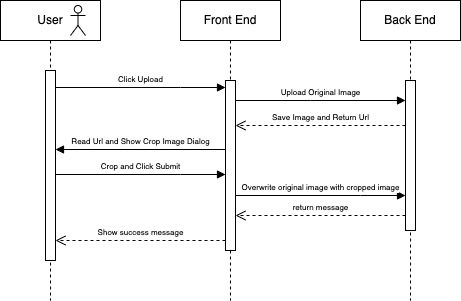

The diagram above was exported from draw.io. Its source (the exported page's mxGraphModel, read from the mxfile embedded in the PNG):
<mxGraphModel dx="891" dy="580" grid="1" gridSize="10" guides="1" tooltips="1" connect="1" arrows="1" fold="1" page="1" pageScale="1" pageWidth="850" pageHeight="1100" math="0" shadow="0">
  <root>
    <mxCell id="0" />
    <mxCell id="1" parent="0" />
    <mxCell id="aM9ryv3xv72pqoxQDRHE-1" value="User" style="shape=umlLifeline;perimeter=lifelinePerimeter;whiteSpace=wrap;html=1;container=0;dropTarget=0;collapsible=0;recursiveResize=0;outlineConnect=0;portConstraint=eastwest;newEdgeStyle={&quot;edgeStyle&quot;:&quot;elbowEdgeStyle&quot;,&quot;elbow&quot;:&quot;vertical&quot;,&quot;curved&quot;:0,&quot;rounded&quot;:0};" parent="1" vertex="1">
      <mxGeometry x="40" y="40" width="100" height="300" as="geometry" />
    </mxCell>
    <mxCell id="aM9ryv3xv72pqoxQDRHE-2" value="" style="html=1;points=[];perimeter=orthogonalPerimeter;outlineConnect=0;targetShapes=umlLifeline;portConstraint=eastwest;newEdgeStyle={&quot;edgeStyle&quot;:&quot;elbowEdgeStyle&quot;,&quot;elbow&quot;:&quot;vertical&quot;,&quot;curved&quot;:0,&quot;rounded&quot;:0};" parent="aM9ryv3xv72pqoxQDRHE-1" vertex="1">
      <mxGeometry x="45" y="70" width="10" height="190" as="geometry" />
    </mxCell>
    <mxCell id="aM9ryv3xv72pqoxQDRHE-5" value="Front End" style="shape=umlLifeline;perimeter=lifelinePerimeter;whiteSpace=wrap;html=1;container=0;dropTarget=0;collapsible=0;recursiveResize=0;outlineConnect=0;portConstraint=eastwest;newEdgeStyle={&quot;edgeStyle&quot;:&quot;elbowEdgeStyle&quot;,&quot;elbow&quot;:&quot;vertical&quot;,&quot;curved&quot;:0,&quot;rounded&quot;:0};" parent="1" vertex="1">
      <mxGeometry x="220" y="40" width="100" height="300" as="geometry" />
    </mxCell>
    <mxCell id="aM9ryv3xv72pqoxQDRHE-6" value="" style="html=1;points=[];perimeter=orthogonalPerimeter;outlineConnect=0;targetShapes=umlLifeline;portConstraint=eastwest;newEdgeStyle={&quot;edgeStyle&quot;:&quot;elbowEdgeStyle&quot;,&quot;elbow&quot;:&quot;vertical&quot;,&quot;curved&quot;:0,&quot;rounded&quot;:0};" parent="aM9ryv3xv72pqoxQDRHE-5" vertex="1">
      <mxGeometry x="45" y="80" width="10" height="170" as="geometry" />
    </mxCell>
    <mxCell id="aM9ryv3xv72pqoxQDRHE-8" value="&lt;font style=&quot;font-size: 8px;&quot;&gt;Show success message&lt;/font&gt;" style="html=1;verticalAlign=bottom;endArrow=open;dashed=1;endSize=8;edgeStyle=elbowEdgeStyle;elbow=vertical;curved=0;rounded=0;" parent="1" source="aM9ryv3xv72pqoxQDRHE-6" target="aM9ryv3xv72pqoxQDRHE-2" edge="1">
      <mxGeometry relative="1" as="geometry">
        <mxPoint x="195" y="205" as="targetPoint" />
        <Array as="points">
          <mxPoint x="190" y="280" />
        </Array>
      </mxGeometry>
    </mxCell>
    <mxCell id="D889DH9RulvNGQhMoTQ8-1" value="Back End" style="shape=umlLifeline;perimeter=lifelinePerimeter;whiteSpace=wrap;html=1;container=0;dropTarget=0;collapsible=0;recursiveResize=0;outlineConnect=0;portConstraint=eastwest;newEdgeStyle={&quot;edgeStyle&quot;:&quot;elbowEdgeStyle&quot;,&quot;elbow&quot;:&quot;vertical&quot;,&quot;curved&quot;:0,&quot;rounded&quot;:0};" parent="1" vertex="1">
      <mxGeometry x="400" y="40" width="100" height="300" as="geometry" />
    </mxCell>
    <mxCell id="D889DH9RulvNGQhMoTQ8-2" value="" style="html=1;points=[];perimeter=orthogonalPerimeter;outlineConnect=0;targetShapes=umlLifeline;portConstraint=eastwest;newEdgeStyle={&quot;edgeStyle&quot;:&quot;elbowEdgeStyle&quot;,&quot;elbow&quot;:&quot;vertical&quot;,&quot;curved&quot;:0,&quot;rounded&quot;:0};" parent="D889DH9RulvNGQhMoTQ8-1" vertex="1">
      <mxGeometry x="45" y="80" width="10" height="150" as="geometry" />
    </mxCell>
    <mxCell id="D889DH9RulvNGQhMoTQ8-3" value="" style="shape=umlActor;verticalLabelPosition=bottom;verticalAlign=top;html=1;outlineConnect=0;" parent="1" vertex="1">
      <mxGeometry x="110" y="45" width="15" height="30" as="geometry" />
    </mxCell>
    <mxCell id="D889DH9RulvNGQhMoTQ8-4" value="&lt;font style=&quot;font-size: 8px;&quot;&gt;Upload Original Image&lt;/font&gt;" style="html=1;verticalAlign=bottom;endArrow=block;edgeStyle=elbowEdgeStyle;elbow=vertical;curved=0;rounded=0;" parent="1" source="aM9ryv3xv72pqoxQDRHE-6" target="D889DH9RulvNGQhMoTQ8-2" edge="1">
      <mxGeometry relative="1" as="geometry">
        <mxPoint x="310" y="130" as="sourcePoint" />
        <Array as="points">
          <mxPoint x="350" y="140" />
          <mxPoint x="395" y="130" />
        </Array>
        <mxPoint x="440" y="130" as="targetPoint" />
      </mxGeometry>
    </mxCell>
    <mxCell id="0Sk2B6mtArZWiZiBEMRQ-7" value="&lt;font style=&quot;font-size: 8px;&quot;&gt;Click Upload&lt;/font&gt;" style="html=1;verticalAlign=bottom;endArrow=block;edgeStyle=elbowEdgeStyle;elbow=vertical;curved=0;rounded=0;" edge="1" parent="1">
      <mxGeometry relative="1" as="geometry">
        <mxPoint x="95" y="127" as="sourcePoint" />
        <Array as="points">
          <mxPoint x="220" y="127" />
          <mxPoint x="180" y="127" />
        </Array>
        <mxPoint x="265" y="127" as="targetPoint" />
      </mxGeometry>
    </mxCell>
    <mxCell id="0Sk2B6mtArZWiZiBEMRQ-8" value="&lt;font style=&quot;font-size: 8px;&quot;&gt;Crop and Click Submit&lt;/font&gt;" style="html=1;verticalAlign=bottom;endArrow=block;edgeStyle=elbowEdgeStyle;elbow=vertical;curved=0;rounded=0;" edge="1" parent="1">
      <mxGeometry relative="1" as="geometry">
        <mxPoint x="95" y="214" as="sourcePoint" />
        <Array as="points">
          <mxPoint x="220" y="214" />
          <mxPoint x="180" y="214" />
        </Array>
        <mxPoint x="265" y="214" as="targetPoint" />
      </mxGeometry>
    </mxCell>
    <mxCell id="0Sk2B6mtArZWiZiBEMRQ-10" value="&lt;font style=&quot;font-size: 8px;&quot;&gt;Read Url and Show Crop Image Dialog&lt;/font&gt;" style="html=1;verticalAlign=bottom;endArrow=block;edgeStyle=elbowEdgeStyle;elbow=vertical;curved=0;rounded=0;" edge="1" parent="1">
      <mxGeometry x="0.4769" relative="1" as="geometry">
        <mxPoint x="110" y="189" as="sourcePoint" />
        <Array as="points">
          <mxPoint x="265" y="189" />
          <mxPoint x="195" y="189" />
        </Array>
        <mxPoint x="95" y="189" as="targetPoint" />
        <mxPoint as="offset" />
      </mxGeometry>
    </mxCell>
    <mxCell id="0Sk2B6mtArZWiZiBEMRQ-11" value="&lt;font style=&quot;font-size: 8px;&quot;&gt;Save Image and Return Url&lt;/font&gt;" style="html=1;verticalAlign=bottom;endArrow=open;dashed=1;endSize=8;edgeStyle=elbowEdgeStyle;elbow=vertical;curved=0;rounded=0;" edge="1" parent="1">
      <mxGeometry relative="1" as="geometry">
        <mxPoint x="275" y="165" as="targetPoint" />
        <Array as="points">
          <mxPoint x="370" y="165" />
        </Array>
        <mxPoint x="445" y="165" as="sourcePoint" />
      </mxGeometry>
    </mxCell>
    <mxCell id="0Sk2B6mtArZWiZiBEMRQ-12" value="&lt;font style=&quot;font-size: 8px;&quot;&gt;Overwrite original image with cropped image&lt;/font&gt;" style="html=1;verticalAlign=bottom;endArrow=block;edgeStyle=elbowEdgeStyle;elbow=vertical;curved=0;rounded=0;" edge="1" parent="1">
      <mxGeometry relative="1" as="geometry">
        <mxPoint x="275" y="235" as="sourcePoint" />
        <Array as="points">
          <mxPoint x="400" y="235" />
          <mxPoint x="360" y="235" />
        </Array>
        <mxPoint x="445" y="235" as="targetPoint" />
      </mxGeometry>
    </mxCell>
    <mxCell id="0Sk2B6mtArZWiZiBEMRQ-13" value="&lt;font style=&quot;font-size: 8px;&quot;&gt;return message&lt;/font&gt;" style="html=1;verticalAlign=bottom;endArrow=open;dashed=1;endSize=8;edgeStyle=elbowEdgeStyle;elbow=vertical;curved=0;rounded=0;" edge="1" parent="1">
      <mxGeometry relative="1" as="geometry">
        <mxPoint x="275" y="255" as="targetPoint" />
        <Array as="points">
          <mxPoint x="370" y="255" />
        </Array>
        <mxPoint x="445" y="255" as="sourcePoint" />
      </mxGeometry>
    </mxCell>
  </root>
</mxGraphModel>